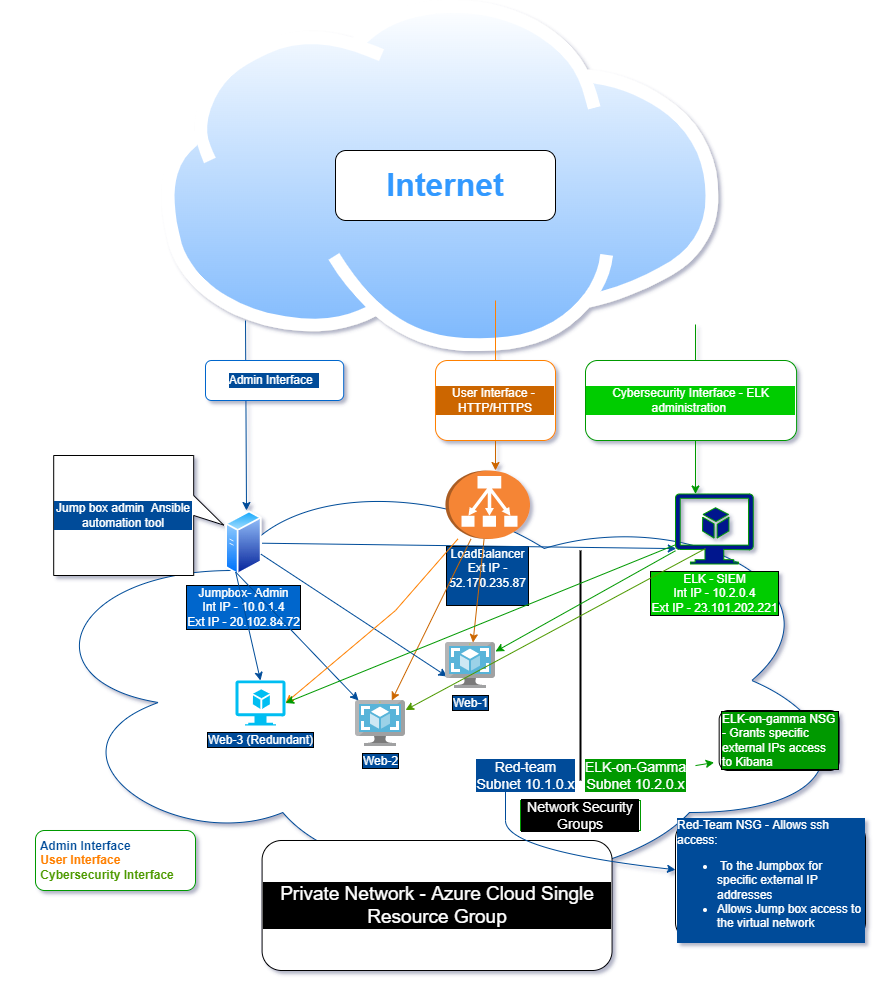

The diagram above was exported from draw.io. Its source (the exported page's mxGraphModel, read from the mxfile embedded in the PNG):
<mxGraphModel dx="1718" dy="450" grid="1" gridSize="10" guides="1" tooltips="1" connect="1" arrows="1" fold="1" page="1" pageScale="1" pageWidth="850" pageHeight="1100" math="0" shadow="1">
  <root>
    <mxCell id="0" />
    <mxCell id="1" parent="0" />
    <mxCell id="550FwveslYI9d08myzPR-1" value="&lt;br&gt;&lt;span style=&quot;white-space: pre&quot;&gt;&#09;&lt;/span&gt;&lt;span style=&quot;white-space: pre&quot;&gt;&#09;&lt;/span&gt;&lt;span style=&quot;white-space: pre&quot;&gt;&#09;&lt;/span&gt;&lt;span style=&quot;white-space: pre&quot;&gt;&#09;&lt;/span&gt;&lt;span style=&quot;white-space: pre&quot;&gt;&#09;&lt;/span&gt;&lt;span style=&quot;white-space: pre&quot;&gt;&#09;&lt;/span&gt;&lt;span style=&quot;white-space: pre&quot;&gt;&#09;&lt;/span&gt;&lt;span style=&quot;white-space: pre&quot;&gt;&#09;&lt;/span&gt;&lt;span style=&quot;white-space: pre&quot;&gt;&#09;&lt;/span&gt;&lt;span style=&quot;white-space: pre&quot;&gt;&#09;&lt;/span&gt;&lt;span style=&quot;white-space: pre&quot;&gt;&#09;&lt;/span&gt;&lt;span style=&quot;white-space: pre&quot;&gt;&#09;&lt;/span&gt;&lt;span style=&quot;white-space: pre&quot;&gt;&#09;&lt;/span&gt;&lt;span style=&quot;white-space: pre&quot;&gt;&#09;&lt;/span&gt;&lt;span style=&quot;white-space: pre&quot;&gt;&#09;&lt;/span&gt;&lt;span style=&quot;white-space: pre&quot;&gt;&#09;&lt;/span&gt;&lt;span style=&quot;white-space: pre&quot;&gt;&#09;&lt;/span&gt;&lt;span style=&quot;white-space: pre&quot;&gt;&#09;&lt;/span&gt;&lt;span style=&quot;white-space: pre&quot;&gt;&#09;&lt;/span&gt;&lt;span style=&quot;white-space: pre&quot;&gt;&#09;&lt;/span&gt;&lt;span style=&quot;white-space: pre&quot;&gt;&#09;&lt;/span&gt;&lt;span style=&quot;white-space: pre&quot;&gt;&#09;&lt;/span&gt;&lt;span style=&quot;white-space: pre&quot;&gt;&#09;&lt;/span&gt;&lt;span style=&quot;white-space: pre&quot;&gt;&#09;&lt;/span&gt;&lt;span style=&quot;white-space: pre&quot;&gt;&#09;&lt;/span&gt;&lt;span style=&quot;white-space: pre&quot;&gt;&#09;&lt;/span&gt;&lt;span style=&quot;white-space: pre&quot;&gt;&#09;&lt;/span&gt;&lt;span style=&quot;white-space: pre&quot;&gt;&#09;&lt;/span&gt;&lt;span style=&quot;white-space: pre&quot;&gt;&#09;&lt;/span&gt;&lt;span style=&quot;white-space: pre&quot;&gt;&#09;&lt;/span&gt;&lt;span style=&quot;white-space: pre&quot;&gt;&#09;&lt;/span&gt;&lt;span style=&quot;white-space: pre&quot;&gt;&#09;&lt;/span&gt;&lt;span style=&quot;white-space: pre&quot;&gt;&#09;&lt;/span&gt;" style="ellipse;shape=cloud;whiteSpace=wrap;html=1;strokeColor=#004C99;" parent="1" vertex="1">
      <mxGeometry y="570" width="830" height="440" as="geometry" />
    </mxCell>
    <mxCell id="550FwveslYI9d08myzPR-4" value="" style="aspect=fixed;perimeter=ellipsePerimeter;html=1;align=center;shadow=0;dashed=0;spacingTop=3;image;image=img/lib/active_directory/internet_cloud.svg;" parent="1" vertex="1">
      <mxGeometry x="136.34" y="110" width="557.32" height="351.11" as="geometry" />
    </mxCell>
    <mxCell id="550FwveslYI9d08myzPR-6" value="" style="endArrow=classic;html=1;rounded=0;fillColor=#FF9933;fontColor=#FF8000;labelBorderColor=#FF8000;strokeColor=#004C99;" parent="1" edge="1">
      <mxGeometry width="50" height="50" relative="1" as="geometry">
        <mxPoint x="220" y="430" as="sourcePoint" />
        <mxPoint x="221" y="620" as="targetPoint" />
      </mxGeometry>
    </mxCell>
    <mxCell id="550FwveslYI9d08myzPR-7" value="Admin Interface&amp;nbsp;&amp;nbsp;" style="rounded=1;html=1;strokeColor=#0066CC;whiteSpace=wrap;labelBackgroundColor=#004C99;fontColor=#FFFFFF;" parent="1" vertex="1">
      <mxGeometry x="180" y="470" width="138.2" height="40" as="geometry" />
    </mxCell>
    <mxCell id="550FwveslYI9d08myzPR-9" value="&lt;font color=&quot;#3399ff&quot; style=&quot;font-size: 32px;&quot;&gt;&lt;b style=&quot;font-size: 32px;&quot;&gt;Internet&lt;/b&gt;&lt;/font&gt;" style="rounded=1;whiteSpace=wrap;html=1;spacing=12;fontSize=32;" parent="1" vertex="1">
      <mxGeometry x="310" y="260" width="220" height="70" as="geometry" />
    </mxCell>
    <mxCell id="550FwveslYI9d08myzPR-11" value="" style="endArrow=classic;html=1;rounded=0;startArrow=none;strokeColor=#CC6600;" parent="1" source="550FwveslYI9d08myzPR-12" edge="1">
      <mxGeometry width="50" height="50" relative="1" as="geometry">
        <mxPoint x="470" y="410" as="sourcePoint" />
        <mxPoint x="470" y="580" as="targetPoint" />
      </mxGeometry>
    </mxCell>
    <mxCell id="550FwveslYI9d08myzPR-13" value="Private Network - Azure Cloud Single Resource Group" style="rounded=1;whiteSpace=wrap;html=1;fontColor=#FFFFFF;strokeColor=#000000;labelBorderColor=#000000;labelBackgroundColor=#000000;fontSize=19;" parent="1" vertex="1">
      <mxGeometry x="236.57999999999998" y="950" width="350" height="130" as="geometry" />
    </mxCell>
    <mxCell id="550FwveslYI9d08myzPR-14" value="&lt;font color=&quot;#ffffff&quot;&gt;Jumpbox- Admin&lt;br&gt;Int IP - 10.0.1.4&lt;br&gt;Ext IP - 20.102.84.72&lt;/font&gt;" style="aspect=fixed;perimeter=ellipsePerimeter;html=1;align=center;shadow=0;dashed=0;spacingTop=3;image;image=img/lib/active_directory/generic_server.svg;labelBorderColor=#000000;fontColor=#000000;strokeColor=#FF9933;labelBackgroundColor=#0066CC;" parent="1" vertex="1">
      <mxGeometry x="200.17999999999995" y="620" width="36.4" height="65" as="geometry" />
    </mxCell>
    <mxCell id="550FwveslYI9d08myzPR-15" value="&lt;font color=&quot;#ffffff&quot;&gt;LoadBalancer&lt;br&gt;Ext IP - 52.170.235.87&lt;br&gt;&amp;nbsp;&lt;/font&gt;" style="outlineConnect=0;dashed=0;verticalLabelPosition=bottom;verticalAlign=top;align=center;html=1;shape=mxgraph.aws3.classic_load_balancer;fillColor=#F58534;gradientColor=none;labelBackgroundColor=#004C99;labelBorderColor=#000000;fontColor=#000000;strokeColor=#FF9933;direction=south;whiteSpace=wrap;" parent="1" vertex="1">
      <mxGeometry x="420" y="580" width="84.5" height="68.5" as="geometry" />
    </mxCell>
    <mxCell id="550FwveslYI9d08myzPR-20" value="&lt;span style=&quot;background-color: rgb(0 , 76 , 153)&quot;&gt;Web-2&lt;/span&gt;" style="sketch=0;aspect=fixed;html=1;points=[];align=center;image;fontSize=12;image=img/lib/mscae/VM_Images.svg;labelBackgroundColor=#CC6600;labelBorderColor=#000000;fontColor=#FFFFFF;strokeColor=#FF9933;" parent="1" vertex="1">
      <mxGeometry x="330" y="810" width="50" height="46" as="geometry" />
    </mxCell>
    <mxCell id="550FwveslYI9d08myzPR-21" value="&lt;span style=&quot;background-color: rgb(0 , 76 , 153)&quot;&gt;Web-3 (Redundant)&lt;/span&gt;" style="verticalLabelPosition=bottom;html=1;verticalAlign=top;align=center;strokeColor=none;fillColor=#00BEF2;shape=mxgraph.azure.virtual_machine_feature;pointerEvents=1;labelBackgroundColor=#FF8000;labelBorderColor=#000000;fontColor=#FFFFFF;" parent="1" vertex="1">
      <mxGeometry x="210" y="790" width="50" height="45" as="geometry" />
    </mxCell>
    <mxCell id="550FwveslYI9d08myzPR-25" value="&lt;font color=&quot;#ffffff&quot;&gt;ELK - SIEM&lt;br&gt;Int IP - 10.2.0.4&lt;br&gt;Ext IP - 23.101.202.221&lt;/font&gt;" style="sketch=0;aspect=fixed;pointerEvents=1;shadow=0;dashed=0;html=1;strokeColor=#009900;labelPosition=center;verticalLabelPosition=bottom;verticalAlign=top;align=center;fillColor=#00188D;shape=mxgraph.azure.virtual_machine_feature;labelBackgroundColor=#00CC00;labelBorderColor=#000000;fontColor=#000000;" parent="1" vertex="1">
      <mxGeometry x="650" y="603.5" width="77.78" height="70" as="geometry" />
    </mxCell>
    <mxCell id="550FwveslYI9d08myzPR-26" value="" style="endArrow=classic;html=1;rounded=0;labelBorderColor=#FF8000;fontColor=#FFFFFF;strokeColor=#CC6600;fillColor=#FF9933;" parent="1" source="550FwveslYI9d08myzPR-15" target="550FwveslYI9d08myzPR-20" edge="1">
      <mxGeometry width="50" height="50" relative="1" as="geometry">
        <mxPoint x="400" y="640" as="sourcePoint" />
        <mxPoint x="450" y="590" as="targetPoint" />
      </mxGeometry>
    </mxCell>
    <mxCell id="550FwveslYI9d08myzPR-29" value="" style="endArrow=classic;html=1;rounded=0;labelBorderColor=#FF8000;fontColor=#FFFFFF;strokeColor=#CC6600;fillColor=#FF9933;" parent="1" source="550FwveslYI9d08myzPR-15" target="550FwveslYI9d08myzPR-22" edge="1">
      <mxGeometry width="50" height="50" relative="1" as="geometry">
        <mxPoint x="400" y="670" as="sourcePoint" />
        <mxPoint x="450" y="620" as="targetPoint" />
      </mxGeometry>
    </mxCell>
    <mxCell id="550FwveslYI9d08myzPR-30" value="" style="endArrow=classic;html=1;rounded=0;labelBorderColor=#FF8000;fontColor=#FFFFFF;strokeColor=#004C99;fillColor=#FF9933;entryX=0.03;entryY=0.739;entryDx=0;entryDy=0;entryPerimeter=0;" parent="1" source="550FwveslYI9d08myzPR-14" target="550FwveslYI9d08myzPR-22" edge="1">
      <mxGeometry width="50" height="50" relative="1" as="geometry">
        <mxPoint x="340" y="480" as="sourcePoint" />
        <mxPoint x="450" y="620" as="targetPoint" />
      </mxGeometry>
    </mxCell>
    <mxCell id="550FwveslYI9d08myzPR-31" value="" style="endArrow=classic;html=1;rounded=0;labelBorderColor=#FF8000;fontColor=#FFFFFF;strokeColor=#004C99;fillColor=#FF9933;exitX=0.25;exitY=1;exitDx=0;exitDy=0;" parent="1" source="550FwveslYI9d08myzPR-14" target="550FwveslYI9d08myzPR-20" edge="1">
      <mxGeometry width="50" height="50" relative="1" as="geometry">
        <mxPoint x="310" y="570" as="sourcePoint" />
        <mxPoint x="360" y="520" as="targetPoint" />
      </mxGeometry>
    </mxCell>
    <mxCell id="550FwveslYI9d08myzPR-33" value="" style="endArrow=classic;html=1;rounded=0;labelBorderColor=#FF8000;fontColor=#FFFFFF;strokeColor=#004C99;fillColor=#FF9933;exitX=0.25;exitY=1;exitDx=0;exitDy=0;entryX=0.5;entryY=0;entryDx=0;entryDy=0;entryPerimeter=0;" parent="1" source="550FwveslYI9d08myzPR-14" target="550FwveslYI9d08myzPR-21" edge="1">
      <mxGeometry width="50" height="50" relative="1" as="geometry">
        <mxPoint x="400" y="670" as="sourcePoint" />
        <mxPoint x="450" y="620" as="targetPoint" />
      </mxGeometry>
    </mxCell>
    <mxCell id="550FwveslYI9d08myzPR-34" value="" style="endArrow=classic;html=1;rounded=0;labelBorderColor=#FF8000;fontColor=#FFFFFF;strokeColor=#009900;fillColor=#FF9933;" parent="1" edge="1">
      <mxGeometry width="50" height="50" relative="1" as="geometry">
        <mxPoint x="670" y="434" as="sourcePoint" />
        <mxPoint x="670" y="603.5" as="targetPoint" />
      </mxGeometry>
    </mxCell>
    <mxCell id="550FwveslYI9d08myzPR-12" value="User Interface -&amp;nbsp; HTTP/HTTPS" style="rounded=1;whiteSpace=wrap;html=1;labelBorderColor=none;strokeColor=#FF8000;labelBackgroundColor=#CC6600;fontColor=#FFFFFF;" parent="1" vertex="1">
      <mxGeometry x="410" y="470" width="120" height="80" as="geometry" />
    </mxCell>
    <mxCell id="550FwveslYI9d08myzPR-36" value="" style="endArrow=none;html=1;rounded=0;strokeColor=#FF8000;" parent="1" target="550FwveslYI9d08myzPR-12" edge="1">
      <mxGeometry width="50" height="50" relative="1" as="geometry">
        <mxPoint x="470" y="410" as="sourcePoint" />
        <mxPoint x="470" y="600" as="targetPoint" />
      </mxGeometry>
    </mxCell>
    <mxCell id="550FwveslYI9d08myzPR-37" value="" style="endArrow=classic;html=1;rounded=0;labelBorderColor=#FF8000;fontColor=#FFFFFF;strokeColor=#004C99;fillColor=#FF9933;entryX=0.01;entryY=0.78;entryDx=0;entryDy=0;entryPerimeter=0;" parent="1" source="550FwveslYI9d08myzPR-14" target="550FwveslYI9d08myzPR-25" edge="1">
      <mxGeometry width="50" height="50" relative="1" as="geometry">
        <mxPoint x="400" y="770" as="sourcePoint" />
        <mxPoint x="450" y="720" as="targetPoint" />
      </mxGeometry>
    </mxCell>
    <mxCell id="550FwveslYI9d08myzPR-38" value="" style="endArrow=classic;html=1;rounded=0;labelBorderColor=#FF8000;fontColor=#FFFFFF;strokeColor=#FF8000;fillColor=#FF9933;entryX=1;entryY=0.5;entryDx=0;entryDy=0;entryPerimeter=0;" parent="1" source="550FwveslYI9d08myzPR-15" target="550FwveslYI9d08myzPR-21" edge="1">
      <mxGeometry width="50" height="50" relative="1" as="geometry">
        <mxPoint x="400" y="770" as="sourcePoint" />
        <mxPoint x="450" y="720" as="targetPoint" />
        <Array as="points">
          <mxPoint x="370" y="720" />
        </Array>
      </mxGeometry>
    </mxCell>
    <mxCell id="550FwveslYI9d08myzPR-40" value="Cybersecurity Interface - ELK administration&amp;nbsp;" style="rounded=1;whiteSpace=wrap;html=1;labelBackgroundColor=#00CC00;labelBorderColor=none;fontColor=#FFFFFF;strokeColor=#009900;" parent="1" vertex="1">
      <mxGeometry x="560" y="470" width="211.11" height="80" as="geometry" />
    </mxCell>
    <mxCell id="550FwveslYI9d08myzPR-46" value="" style="line;strokeWidth=2;direction=south;html=1;labelBackgroundColor=#004C99;labelBorderColor=none;fontColor=#FFFFFF;" parent="1" vertex="1">
      <mxGeometry x="550" y="660" width="10" height="230" as="geometry" />
    </mxCell>
    <mxCell id="550FwveslYI9d08myzPR-49" value="Red-team&lt;br style=&quot;font-size: 14px;&quot;&gt;Subnet 10.1.0.x" style="text;html=1;resizable=0;autosize=1;align=center;verticalAlign=middle;points=[];fillColor=none;strokeColor=none;rounded=0;labelBackgroundColor=#004C99;labelBorderColor=none;fontColor=#FFFFFF;fontSize=14;" parent="1" vertex="1">
      <mxGeometry x="445" y="865" width="110" height="40" as="geometry" />
    </mxCell>
    <mxCell id="550FwveslYI9d08myzPR-50" value="&lt;font style=&quot;font-size: 14px&quot;&gt;ELK-on-Gamma&lt;br&gt;Subnet 10.2.0.x&lt;/font&gt;" style="text;html=1;resizable=0;autosize=1;align=center;verticalAlign=middle;points=[];fillColor=none;strokeColor=none;rounded=0;labelBackgroundColor=#009900;labelBorderColor=none;fontColor=#FFFFFF;" parent="1" vertex="1">
      <mxGeometry x="550" y="865" width="120" height="40" as="geometry" />
    </mxCell>
    <mxCell id="550FwveslYI9d08myzPR-52" value="Network Security Groups" style="rounded=0;whiteSpace=wrap;html=1;labelBackgroundColor=#000000;labelBorderColor=none;fontColor=#FFFFFF;strokeColor=#009900;fontSize=14;" parent="1" vertex="1">
      <mxGeometry x="495" y="910" width="120" height="30" as="geometry" />
    </mxCell>
    <mxCell id="550FwveslYI9d08myzPR-58" value="" style="endArrow=classic;html=1;rounded=0;labelBorderColor=#FF8000;fontSize=32;fontColor=#FFFFFF;strokeColor=#009900;fillColor=#FF9933;" parent="1" source="550FwveslYI9d08myzPR-25" target="550FwveslYI9d08myzPR-22" edge="1">
      <mxGeometry width="50" height="50" relative="1" as="geometry">
        <mxPoint x="400" y="880" as="sourcePoint" />
        <mxPoint x="450" y="830" as="targetPoint" />
      </mxGeometry>
    </mxCell>
    <mxCell id="550FwveslYI9d08myzPR-62" value="" style="endArrow=classic;html=1;rounded=0;labelBorderColor=#FF8000;fontSize=32;fontColor=#FFFFFF;strokeColor=#009900;fillColor=#FF9933;entryX=1;entryY=0.5;entryDx=0;entryDy=0;entryPerimeter=0;" parent="1" source="550FwveslYI9d08myzPR-25" target="550FwveslYI9d08myzPR-21" edge="1">
      <mxGeometry width="50" height="50" relative="1" as="geometry">
        <mxPoint x="650" y="724.2702928049439" as="sourcePoint" />
        <mxPoint x="510" y="808.0409534552946" as="targetPoint" />
      </mxGeometry>
    </mxCell>
    <mxCell id="550FwveslYI9d08myzPR-63" value="&lt;b&gt;&amp;nbsp;Admin Interface&lt;/b&gt;&lt;br&gt;&lt;font color=&quot;#ff8000&quot;&gt;&lt;b&gt;&amp;nbsp;User Interface&lt;/b&gt;&lt;/font&gt;&lt;br&gt;&lt;font color=&quot;#4d9900&quot;&gt;&lt;b&gt;&amp;nbsp;Cybersecurity Interface&lt;/b&gt;&lt;/font&gt;" style="rounded=1;whiteSpace=wrap;html=1;labelBackgroundColor=#FFFFFF;labelBorderColor=none;fontSize=12;fontColor=#004C99;strokeColor=#009900;align=left;" parent="1" vertex="1">
      <mxGeometry x="10" y="940" width="160" height="60" as="geometry" />
    </mxCell>
    <mxCell id="Q9wdGySgDAY8SsF8ucUc-2" value="Jump box admin&amp;nbsp; Ansible automation tool" style="shape=callout;whiteSpace=wrap;html=1;perimeter=calloutPerimeter;direction=north;position2=0.42;labelBackgroundColor=#004C99;fontColor=#FFFFFF;" parent="1" vertex="1">
      <mxGeometry x="28.2" y="565" width="170" height="120" as="geometry" />
    </mxCell>
    <mxCell id="Q9wdGySgDAY8SsF8ucUc-4" value="Red-Team NSG - Allows ssh access:&lt;br&gt;&lt;ul&gt;&lt;li&gt;&amp;nbsp;To the Jumpbox for specific external IP addresses&lt;/li&gt;&lt;li&gt;Allows Jump box access to the virtual network&lt;/li&gt;&lt;/ul&gt;" style="rounded=1;whiteSpace=wrap;html=1;labelBackgroundColor=#004C99;fontColor=#FFFFFF;align=left;" parent="1" vertex="1">
      <mxGeometry x="650" y="930" width="190" height="120" as="geometry" />
    </mxCell>
    <mxCell id="Q9wdGySgDAY8SsF8ucUc-6" value="" style="curved=1;endArrow=classic;html=1;rounded=0;strokeColor=#004C99;" parent="1" target="Q9wdGySgDAY8SsF8ucUc-4" edge="1">
      <mxGeometry width="50" height="50" relative="1" as="geometry">
        <mxPoint x="480" y="890" as="sourcePoint" />
        <mxPoint x="470" y="960" as="targetPoint" />
        <Array as="points">
          <mxPoint x="480" y="900" />
          <mxPoint x="480" y="960" />
        </Array>
      </mxGeometry>
    </mxCell>
    <mxCell id="Q9wdGySgDAY8SsF8ucUc-14" value="ELK-on-gamma NSG - Grants specific external IPs access to Kibana&amp;nbsp;" style="rounded=1;whiteSpace=wrap;html=1;labelBackgroundColor=#009900;labelBorderColor=#000000;fontColor=#FFFFFF;strokeColor=#000000;align=left;" parent="1" vertex="1">
      <mxGeometry x="693.66" y="820" width="120" height="60" as="geometry" />
    </mxCell>
    <mxCell id="Q9wdGySgDAY8SsF8ucUc-15" value="" style="endArrow=classic;html=1;rounded=0;fontColor=#FFFFFF;strokeColor=#009900;entryX=-0.042;entryY=0.867;entryDx=0;entryDy=0;entryPerimeter=0;" parent="1" source="550FwveslYI9d08myzPR-50" target="Q9wdGySgDAY8SsF8ucUc-14" edge="1">
      <mxGeometry width="50" height="50" relative="1" as="geometry">
        <mxPoint x="660" y="890" as="sourcePoint" />
        <mxPoint x="710" y="840" as="targetPoint" />
      </mxGeometry>
    </mxCell>
    <mxCell id="550FwveslYI9d08myzPR-22" value="&lt;span style=&quot;background-color: rgb(0 , 76 , 153)&quot;&gt;Web-1&lt;/span&gt;" style="sketch=0;aspect=fixed;html=1;points=[];align=center;image;fontSize=12;image=img/lib/mscae/VM_Images.svg;labelBackgroundColor=#CC6600;labelBorderColor=#000000;fontColor=#FFFFFF;strokeColor=#FF9933;" parent="1" vertex="1">
      <mxGeometry x="420" y="752" width="50" height="46" as="geometry" />
    </mxCell>
    <mxCell id="Q9wdGySgDAY8SsF8ucUc-21" value="" style="endArrow=classic;html=1;rounded=0;fontColor=#FFFFFF;strokeColor=#4D9900;exitX=0.386;exitY=0.779;exitDx=0;exitDy=0;exitPerimeter=0;" parent="1" source="550FwveslYI9d08myzPR-25" target="550FwveslYI9d08myzPR-20" edge="1">
      <mxGeometry width="50" height="50" relative="1" as="geometry">
        <mxPoint x="580" y="800" as="sourcePoint" />
        <mxPoint x="630" y="750" as="targetPoint" />
      </mxGeometry>
    </mxCell>
  </root>
</mxGraphModel>